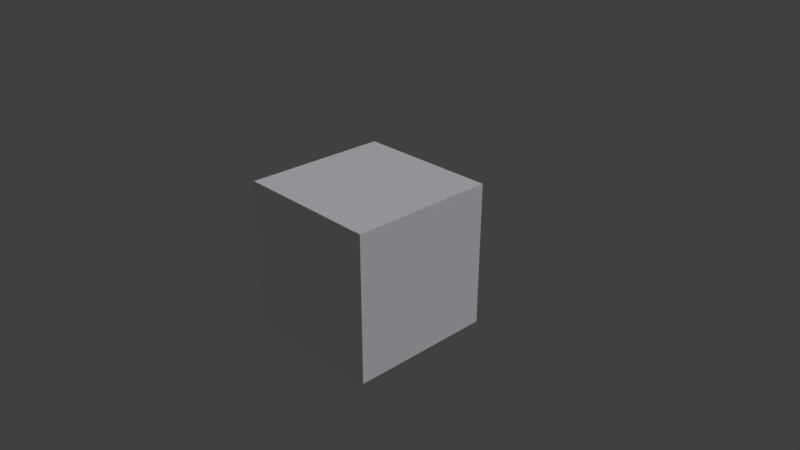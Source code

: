 # Source: ObjectColor.blend  (saved by Blender 2.79.5; exported with 4.5.12 LTS)
import bpy
from mathutils import Matrix  # noqa: F401  (used for matrix-valued properties, if any)

bpy.ops.wm.read_factory_settings(use_empty=True)
scene = bpy.context.scene
scene.name = 'Scene'

# ---- collections
col_collection_1 = bpy.data.collections.new('Collection 1'); scene.collection.children.link(col_collection_1)

# ---- materials (node trees are filled in below, after node groups)
mat_material = bpy.data.materials.new('Material')
mat_material.alpha_threshold = 0.0
mat_material.use_transparent_shadow = False
mat_material.diffuse_color = (0.9695, 0.94, 0.9996, 1.0)
mat_material.specular_color = (0.7231, 1.0, 0.8237)
mat_material.roughness = 0.5
mat_material.line_color = (0.0, 0.0, 0.0, 1.0)

# ---- material node trees

# ---- world
world_world = bpy.data.worlds.new('World'); scene.world = world_world
world_world.color = (0.05088, 0.05088, 0.05088)
world_world.use_sun_shadow = False
world_world.sun_shadow_jitter_overblur = 0.0

# ---- cameras
cam_camera = bpy.data.cameras.new('Camera')
cam_camera.clip_end = 100.0
cam_camera.lens = 35.0
cam_camera.sensor_width = 32.0
cam_camera.sensor_height = 18.0
cam_camera.ortho_scale = 7.314
cam_camera.dof.focus_distance = 0.0
cam_camera.dof.aperture_fstop = 128.0

# ---- lights
light_lamp = bpy.data.lights.new('Lamp', 'SUN')
light_lamp.transmission_factor = 0.0
light_lamp.cutoff_distance = 30.0
light_lamp.angle = 0.1993
light_lamp.energy = 1.0
light_lamp.shadow_buffer_clip_start = 1.001
light_lamp.shadow_soft_size = 0.1
light_lamp.shadow_cascade_max_distance = 1000.0

# ---- meshes
me_cube = bpy.data.meshes.new('Cube')
me_cube.from_pydata([(1.0, 1.0, -1.0), (1.0, -1.0, -1.0), (-1.0, -1.0, -1.0), (-1.0, 1.0, -1.0), (1.0, 1.0, 1.0), (1.0, -1.0, 1.0), (-1.0, -1.0, 1.0), (-1.0, 1.0, 1.0)], [], [(0, 1, 2, 3), (4, 7, 6, 5), (0, 4, 5, 1), (1, 5, 6, 2), (2, 6, 7, 3), (4, 0, 3, 7)])
_uv = me_cube.uv_layers.new(name='UVMap')
_uv.uv.foreach_set('vector', [0.0, 0.0, 1.0, 0.0, 1.0, 1.0, 0.0, 1.0, 0.0, 0.0, 1.0, 0.0, 1.0, 1.0, 0.0, 1.0, 0.0, 0.0, 1.0, 0.0, 1.0, 1.0, 0.0, 1.0, 0.0, 0.0, 1.0, 0.0, 1.0, 1.0, 0.0, 1.0, 0.0, 0.0, 1.0, 0.0, 1.0, 1.0, 0.0, 1.0, 0.0, 0.0, 1.0, 0.0, 1.0, 1.0, 0.0, 1.0])
_ca = me_cube.color_attributes.new('Col', 'BYTE_COLOR', 'CORNER')
_ca.data.foreach_set('color', [0.01681, 0.006995, 1.0, 1.0, 1.0, 1.0, 1.0, 1.0, 1.0, 1.0, 1.0, 1.0, 0.02217, 0.01298, 1.0, 1.0, 1.0, 1.0, 1.0, 1.0, 1.0, 1.0, 1.0, 1.0, 0.01161, 0.002125, 1.0, 1.0, 0.01161, 0.0, 1.0, 1.0, 0.01681, 0.006995, 1.0, 1.0, 1.0, 1.0, 1.0, 1.0, 0.01161, 0.0, 1.0, 1.0, 1.0, 1.0, 1.0, 1.0, 1.0, 1.0, 1.0, 1.0, 0.01161, 0.0, 1.0, 1.0, 0.01161, 0.002125, 1.0, 1.0, 1.0, 1.0, 1.0, 1.0, 1.0, 1.0, 1.0, 1.0, 0.01161, 0.002125, 1.0, 1.0, 1.0, 1.0, 1.0, 1.0, 0.02217, 0.01298, 1.0, 1.0, 1.0, 1.0, 1.0, 1.0, 0.01681, 0.006995, 1.0, 1.0, 0.02217, 0.01298, 1.0, 1.0, 1.0, 1.0, 1.0, 1.0])
me_cube.materials.append(mat_material)
me_cube.use_remesh_preserve_volume = False
me_cube.use_remesh_preserve_attributes = False
me_cube.use_mirror_vertex_groups = False
me_cube.update()

# ---- objects
ob_cube = bpy.data.objects.new('Cube', me_cube)
ob_lamp = bpy.data.objects.new('Lamp', light_lamp)
ob_camera = bpy.data.objects.new('Camera', cam_camera)

# ---- transforms, parenting, visibility, modifiers, constraints
ob_cube.location = (0.0, 0.0, 0.0)
ob_cube.lock_rotations_4d = False
ob_cube.empty_display_type = 'ARROWS'
ob_cube.color = (0.0, 0.9999, 0.00529, 1.0)
ob_cube.lineart.crease_threshold = 0.0
ob_lamp.location = (4.076, 1.005, 5.904)
ob_lamp.rotation_euler = (0.6503, 0.05522, 1.866)
ob_lamp.lock_rotations_4d = False
ob_lamp.empty_display_type = 'ARROWS'
ob_lamp.color = (0.0, 0.0, 0.0, 0.0)
ob_lamp.lineart.crease_threshold = 0.0
ob_camera.location = (7.481, -6.508, 5.344)
ob_camera.rotation_euler = (1.109, 0.0, 0.8149)
ob_camera.lock_rotations_4d = False
ob_camera.empty_display_type = 'ARROWS'
ob_camera.color = (0.0, 0.0, 0.0, 0.0)
ob_camera.display_type = 'WIRE'
ob_camera.lineart.crease_threshold = 0.0

# ---- collection membership
col_collection_1.objects.link(ob_cube)
col_collection_1.objects.link(ob_lamp)
col_collection_1.objects.link(ob_camera)

# ---- scene / render settings (as saved in the file)
scene.camera = ob_camera
scene.frame_start = 1; scene.frame_end = 250; scene.frame_set(1)
scene.render.engine = 'BLENDER_EEVEE_NEXT'
scene.render.resolution_percentage = 50
scene.render.dither_intensity = 0.0
scene.cycles.use_denoising = False
scene.cycles.samples = 128
scene.cycles.sampling_pattern = 'TABULATED_SOBOL'
scene.cycles.use_adaptive_sampling = False
scene.cycles.use_light_tree = False
scene.view_settings.view_transform = 'Standard'
bpy.context.view_layer.update()
